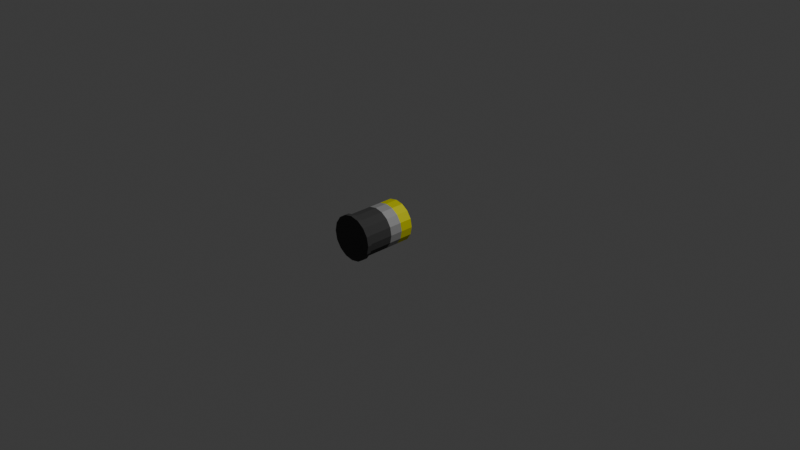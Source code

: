 # Source: Grenade.blend  (saved by Blender 4.4.32; exported with 4.5.12 LTS)
import bpy
from mathutils import Matrix  # noqa: F401  (used for matrix-valued properties, if any)

bpy.ops.wm.read_factory_settings(use_empty=True)
scene = bpy.context.scene
scene.name = 'Scene'

# ---- collections
col_collection = bpy.data.collections.new('Collection'); scene.collection.children.link(col_collection)

# ---- materials (node trees are filled in below, after node groups)
mat_001 = bpy.data.materials.new('マテリアル.001')
mat_002 = bpy.data.materials.new('マテリアル.002')
mat_003 = bpy.data.materials.new('マテリアル.003')

# ---- material node trees
mat_001.use_nodes = True; mat_001.node_tree.nodes.clear()
_N = mat_001.node_tree.nodes; _L = mat_001.node_tree.links
n0 = _N.new('ShaderNodeBsdfPrincipled'); n0.name = 'プリンシプルBSDF'; n0.location = (10, 300)
n0.inputs[0].default_value = (0.8003, 0.7897, 0.01036, 1.0)
n0.inputs[1].default_value = 0.7976
n0.inputs[2].default_value = 0.8142
n1 = _N.new('ShaderNodeOutputMaterial'); n1.name = 'マテリアル出力'; n1.location = (300, 300)
_L.new(n0.outputs[0], n1.inputs[0])
n1.is_active_output = True
mat_002.use_nodes = True; mat_002.node_tree.nodes.clear()
_N = mat_002.node_tree.nodes; _L = mat_002.node_tree.links
n0 = _N.new('ShaderNodeBsdfPrincipled'); n0.name = 'プリンシプルBSDF'; n0.location = (10, 300)
n0.inputs[0].default_value = (0.07361, 0.07361, 0.07361, 1.0)
n0.inputs[1].default_value = 0.548
n0.inputs[2].default_value = 0.8802
n1 = _N.new('ShaderNodeOutputMaterial'); n1.name = 'マテリアル出力'; n1.location = (300, 300)
_L.new(n0.outputs[0], n1.inputs[0])
n1.is_active_output = True
mat_003.use_nodes = True; mat_003.node_tree.nodes.clear()
_N = mat_003.node_tree.nodes; _L = mat_003.node_tree.links
n0 = _N.new('ShaderNodeBsdfPrincipled'); n0.name = 'プリンシプルBSDF'; n0.location = (10, 300)
n0.inputs[0].default_value = (0.3501, 0.3501, 0.3501, 1.0)
n0.inputs[1].default_value = 0.2054
n0.inputs[2].default_value = 0.648
n1 = _N.new('ShaderNodeOutputMaterial'); n1.name = 'マテリアル出力'; n1.location = (300, 300)
_L.new(n0.outputs[0], n1.inputs[0])
n1.is_active_output = True

# ---- world
world_world = bpy.data.worlds.new('World'); scene.world = world_world
world_world.use_nodes = True; world_world.node_tree.nodes.clear()
_N = world_world.node_tree.nodes; _L = world_world.node_tree.links
n0 = _N.new('ShaderNodeOutputWorld'); n0.name = 'World Output'; n0.location = (300, 300)
n1 = _N.new('ShaderNodeBackground'); n1.name = 'Background'; n1.location = (10, 300)
n1.inputs[0].default_value = (0.05088, 0.05088, 0.05088, 1.0)
_L.new(n1.outputs[0], n0.inputs[0])
n0.is_active_output = True
world_world.color = (0.05088, 0.05088, 0.05088)
world_world.sun_shadow_jitter_overblur = 0.0

# ---- cameras
cam_camera = bpy.data.cameras.new('Camera')
cam_camera.clip_end = 100.0
cam_camera.ortho_scale = 7.314

# ---- lights
light_light = bpy.data.lights.new('Light', 'POINT')
light_light.energy = 1000.0
light_light.shadow_soft_size = 0.1

# ---- meshes
me_x = bpy.data.meshes.new('円錐')
me_x.from_pydata([(0.0, 1.0, -0.175), (0.0, 0.4, -0.03733), (0.3827, 0.9239, -0.175), (0.1531, 0.3696, 0.175), (0.7071, 0.7071, -0.175), (0.2828, 0.2828, -0.03733), (0.9239, 0.3827, -0.175), (0.3696, 0.1531, -0.03733), (1.0, 0.0, -0.175), (0.4, 0.0, 0.175), (0.9239, -0.3827, -0.175), (0.3696, -0.1531, 0.175), (0.7071, -0.7071, -0.175), (0.2828, -0.2828, -0.03733), (0.3827, -0.9239, -0.175), (0.1531, -0.3696, -0.03733), (0.0, -1.0, -0.175), (0.0, -0.4, 0.175), (-0.3827, -0.9239, -0.175), (-0.1531, -0.3696, -0.03733), (-0.7071, -0.7071, -0.175), (-0.2828, -0.2828, -0.03733), (-0.9239, -0.3827, -0.175), (-0.3696, -0.1531, 0.175), (-1.0, 0.0, -0.175), (-0.4, -2.532e-09, -0.03733), (-0.9239, 0.3827, -0.175), (-0.3696, 0.1531, -0.03733), (-0.7071, 0.7071, -0.175), (-0.2828, 0.2828, 0.175), (-0.3827, 0.9239, -0.175), (-0.1531, 0.3696, -0.03733), (-6.892e-09, 1.0, -2.646), (0.3827, 0.9239, -2.646), (0.7071, 0.7071, -2.646), (0.9239, 0.3827, -2.646), (1.0, -1.259e-08, -2.646), (0.9239, -0.3827, -2.646), (0.7071, -0.7071, -2.646), (0.3827, -0.9239, -2.646), (-6.892e-09, -1.0, -2.646), (-0.3827, -0.9239, -2.646), (-0.7071, -0.7071, -2.646), (-0.9239, -0.3827, -2.646), (-1.0, -1.259e-08, -2.646), (-0.9239, 0.3827, -2.646), (-0.7071, 0.7071, -2.646), (-0.3827, 0.9239, -2.646), (-6.627e-09, 1.076, -2.639), (0.4119, 0.9945, -2.639), (0.7611, 0.7611, -2.639), (0.9945, 0.4119, -2.639), (1.076, -1.327e-08, -2.639), (0.9945, -0.4119, -2.639), (0.7611, -0.7611, -2.639), (0.4119, -0.9945, -2.639), (-6.627e-09, -1.076, -2.639), (-0.4119, -0.9945, -2.639), (-0.7611, -0.7611, -2.639), (-0.9945, -0.4119, -2.639), (-1.076, -1.327e-08, -2.639), (-0.9945, 0.4119, -2.639), (-0.7611, 0.7611, -2.639), (-0.4119, 0.9945, -2.639), (-6.627e-09, 1.076, -2.839), (0.4119, 0.9945, -2.839), (0.7611, 0.7611, -2.839), (0.9945, 0.4119, -2.839), (1.076, -1.327e-08, -2.839), (0.9945, -0.4119, -2.839), (0.7611, -0.7611, -2.839), (0.4119, -0.9945, -2.839), (-6.627e-09, -1.076, -2.839), (-0.4119, -0.9945, -2.839), (-0.7611, -0.7611, -2.839), (-0.9945, -0.4119, -2.839), (-1.076, -1.327e-08, -2.839), (-0.9945, 0.4119, -2.839), (-0.7611, 0.7611, -2.839), (-0.4119, 0.9945, -2.839), (0.9239, -0.3827, -1.41), (1.0, -6.292e-09, -1.41), (-0.7071, -0.7071, -1.41), (-0.3827, -0.9239, -1.41), (-0.3827, 0.9239, -1.41), (-0.7071, 0.7071, -1.41), (0.9239, 0.3827, -1.41), (0.7071, 0.7071, -1.41), (-3.445e-09, -1.0, -1.41), (0.3827, -0.9239, -1.41), (0.3827, 0.9239, -1.41), (-3.445e-09, 1.0, -1.41), (-0.9239, 0.3827, -1.41), (-1.0, -6.292e-09, -1.41), (0.7071, -0.7071, -1.41), (-0.9239, -0.3827, -1.41), (1.0, -3.146e-09, -0.7927), (-0.3827, -0.9239, -0.7927), (-0.7071, 0.7071, -0.7927), (0.7071, 0.7071, -0.7927), (0.3827, -0.9239, -0.7927), (-1.723e-09, 1.0, -0.7927), (-1.0, -3.146e-09, -0.7927), (0.9239, -0.3827, -0.7927), (-0.7071, -0.7071, -0.7927), (-0.3827, 0.9239, -0.7927), (0.9239, 0.3827, -0.7927), (-1.723e-09, -1.0, -0.7927), (0.3827, 0.9239, -0.7927), (-0.9239, 0.3827, -0.7927), (0.7071, -0.7071, -0.7927), (-0.9239, -0.3827, -0.7927)], [], [(0, 1, 3, 2), (2, 3, 5, 4), (4, 5, 7, 6), (6, 7, 9, 8), (8, 9, 11, 10), (10, 11, 13, 12), (12, 13, 15, 14), (14, 15, 17, 16), (16, 17, 19, 18), (18, 19, 21, 20), (20, 21, 23, 22), (22, 23, 25, 24), (24, 25, 27, 26), (26, 27, 29, 28), (3, 1, 31, 29, 27, 25, 23, 21, 19, 17, 15, 13, 11, 9, 7, 5), (28, 29, 31, 30), (30, 31, 1, 0), (81, 80, 37, 36), (83, 82, 42, 41), (85, 84, 47, 46), (87, 86, 35, 34), (89, 88, 40, 39), (91, 90, 33, 32), (93, 92, 45, 44), (80, 94, 38, 37), (82, 95, 43, 42), (84, 91, 32, 47), (86, 81, 36, 35), (88, 83, 41, 40), (92, 85, 46, 45), (90, 87, 34, 33), (94, 89, 39, 38), (95, 93, 44, 43), (43, 44, 60, 59), (35, 36, 52, 51), (42, 43, 59, 58), (34, 35, 51, 50), (41, 42, 58, 57), (33, 34, 50, 49), (40, 41, 57, 56), (47, 32, 48, 63), (32, 33, 49, 48), (39, 40, 56, 55), (46, 47, 63, 62), (38, 39, 55, 54), (45, 46, 62, 61), (37, 38, 54, 53), (44, 45, 61, 60), (36, 37, 53, 52), (52, 53, 69, 68), (64, 65, 66, 67, 68, 69, 70, 71, 72, 73, 74, 75, 76, 77, 78, 79), (60, 61, 77, 76), (53, 54, 70, 69), (61, 62, 78, 77), (54, 55, 71, 70), (62, 63, 79, 78), (55, 56, 72, 71), (48, 49, 65, 64), (63, 48, 64, 79), (56, 57, 73, 72), (49, 50, 66, 65), (57, 58, 74, 73), (50, 51, 67, 66), (58, 59, 75, 74), (51, 52, 68, 67), (59, 60, 76, 75), (111, 102, 93, 95), (110, 100, 89, 94), (108, 99, 87, 90), (109, 98, 85, 92), (107, 97, 83, 88), (106, 96, 81, 86), (105, 101, 91, 84), (104, 111, 95, 82), (103, 110, 94, 80), (102, 109, 92, 93), (101, 108, 90, 91), (100, 107, 88, 89), (99, 106, 86, 87), (98, 105, 84, 85), (97, 104, 82, 83), (96, 103, 80, 81), (8, 10, 103, 96), (18, 20, 104, 97), (28, 30, 105, 98), (4, 6, 106, 99), (14, 16, 107, 100), (0, 2, 108, 101), (24, 26, 109, 102), (10, 12, 110, 103), (20, 22, 111, 104), (30, 0, 101, 105), (6, 8, 96, 106), (16, 18, 97, 107), (26, 28, 98, 109), (2, 4, 99, 108), (12, 14, 100, 110), (22, 24, 102, 111)])
me_x.polygons.foreach_set('material_index', [0, 0, 0, 0, 0, 0, 0, 0, 0, 0, 0, 0, 0, 0, 0, 0, 0, 1, 1, 1, 1, 1, 1, 1, 1, 1, 1, 1, 1, 1, 1, 1, 1, 1, 1, 1, 1, 1, 1, 1, 1, 1, 1, 1, 1, 1, 1, 1, 1, 1, 1, 1, 1, 1, 1, 1, 1, 1, 1, 1, 1, 1, 1, 1, 1, 1, 2, 2, 2, 2, 2, 2, 2, 2, 2, 2, 2, 2, 2, 2, 2, 2, 0, 0, 0, 0, 0, 0, 0, 0, 0, 0, 0, 0, 0, 0, 0, 0])
_uv = me_x.uv_layers.new(name='UVマップ')
_uv.uv.foreach_set('vector', [1.0, 0.5, 1.0, 1.0, 0.9375, 1.0, 0.9375, 0.5, 0.9375, 0.5, 0.9375, 1.0, 0.875, 1.0, 0.875, 0.5, 0.875, 0.5, 0.875, 1.0, 0.8125, 1.0, 0.8125, 0.5, 0.8125, 0.5, 0.8125, 1.0, 0.75, 1.0, 0.75, 0.5, 0.75, 0.5, 0.75, 1.0, 0.6875, 1.0, 0.6875, 0.5, 0.6875, 0.5, 0.6875, 1.0, 0.625, 1.0, 0.625, 0.5, 0.625, 0.5, 0.625, 1.0, 0.5625, 1.0, 0.5625, 0.5, 0.5625, 0.5, 0.5625, 1.0, 0.5, 1.0, 0.5, 0.5, 0.5, 0.5, 0.5, 1.0, 0.4375, 1.0, 0.4375, 0.5, 0.4375, 0.5, 0.4375, 1.0, 0.375, 1.0, 0.375, 0.5, 0.375, 0.5, 0.375, 1.0, 0.3125, 1.0, 0.3125, 0.5, 0.3125, 0.5, 0.3125, 1.0, 0.25, 1.0, 0.25, 0.5, 0.25, 0.5, 0.25, 1.0, 0.1875, 1.0, 0.1875, 0.5, 0.1875, 0.5, 0.1875, 1.0, 0.125, 1.0, 0.125, 0.5, 0.3418, 0.4717, 0.25, 0.49, 0.1582, 0.4717, 0.08029, 0.4197, 0.02827, 0.3418, 0.01, 0.25, 0.02827, 0.1582, 0.08029, 0.08029, 0.1582, 0.02827, 0.25, 0.01, 0.3418, 0.02827, 0.4197, 0.08029, 0.4717, 0.1582, 0.49, 0.25, 0.4717, 0.3418, 0.4197, 0.4197, 0.125, 0.5, 0.125, 1.0, 0.0625, 1.0, 0.0625, 0.5, 0.0625, 0.5, 0.0625, 1.0, 0.0, 1.0, 0.0, 0.5, 0.75, 0.5, 0.6875, 0.5, 0.6875, 0.5, 0.75, 0.5, 0.4375, 0.5, 0.375, 0.5, 0.375, 0.5, 0.4375, 0.5, 0.125, 0.5, 0.0625, 0.5, 0.0625, 0.5, 0.125, 0.5, 0.875, 0.5, 0.8125, 0.5, 0.8125, 0.5, 0.875, 0.5, 0.5625, 0.5, 0.5, 0.5, 0.5, 0.5, 0.5625, 0.5, 1.0, 0.5, 0.9375, 0.5, 0.9375, 0.5, 1.0, 0.5, 0.25, 0.5, 0.1875, 0.5, 0.1875, 0.5, 0.25, 0.5, 0.6875, 0.5, 0.625, 0.5, 0.625, 0.5, 0.6875, 0.5, 0.375, 0.5, 0.3125, 0.5, 0.3125, 0.5, 0.375, 0.5, 0.0625, 0.5, 0.0, 0.5, 0.0, 0.5, 0.0625, 0.5, 0.8125, 0.5, 0.75, 0.5, 0.75, 0.5, 0.8125, 0.5, 0.5, 0.5, 0.4375, 0.5, 0.4375, 0.5, 0.5, 0.5, 0.1875, 0.5, 0.125, 0.5, 0.125, 0.5, 0.1875, 0.5, 0.9375, 0.5, 0.875, 0.5, 0.875, 0.5, 0.9375, 0.5, 0.625, 0.5, 0.5625, 0.5, 0.5625, 0.5, 0.625, 0.5, 0.3125, 0.5, 0.25, 0.5, 0.25, 0.5, 0.3125, 0.5, 0.3125, 0.5, 0.25, 0.5, 0.25, 0.5, 0.3125, 0.5, 0.8125, 0.5, 0.75, 0.5, 0.75, 0.5, 0.8125, 0.5, 0.375, 0.5, 0.3125, 0.5, 0.3125, 0.5, 0.375, 0.5, 0.875, 0.5, 0.8125, 0.5, 0.8125, 0.5, 0.875, 0.5, 0.4375, 0.5, 0.375, 0.5, 0.375, 0.5, 0.4375, 0.5, 0.9375, 0.5, 0.875, 0.5, 0.875, 0.5, 0.9375, 0.5, 0.5, 0.5, 0.4375, 0.5, 0.4375, 0.5, 0.5, 0.5, 0.0625, 0.5, 0.0, 0.5, 0.0, 0.5, 0.0625, 0.5, 1.0, 0.5, 0.9375, 0.5, 0.9375, 0.5, 1.0, 0.5, 0.5625, 0.5, 0.5, 0.5, 0.5, 0.5, 0.5625, 0.5, 0.125, 0.5, 0.0625, 0.5, 0.0625, 0.5, 0.125, 0.5, 0.625, 0.5, 0.5625, 0.5, 0.5625, 0.5, 0.625, 0.5, 0.1875, 0.5, 0.125, 0.5, 0.125, 0.5, 0.1875, 0.5, 0.6875, 0.5, 0.625, 0.5, 0.625, 0.5, 0.6875, 0.5, 0.25, 0.5, 0.1875, 0.5, 0.1875, 0.5, 0.25, 0.5, 0.75, 0.5, 0.6875, 0.5, 0.6875, 0.5, 0.75, 0.5, 0.75, 0.5, 0.6875, 0.5, 0.6875, 0.5, 0.75, 0.5, 0.75, 0.49, 0.8418, 0.4717, 0.9197, 0.4197, 0.9717, 0.3418, 0.99, 0.25, 0.9717, 0.1582, 0.9197, 0.08029, 0.8418, 0.02827, 0.75, 0.01, 0.6582, 0.02827, 0.5803, 0.08029, 0.5283, 0.1582, 0.51, 0.25, 0.5283, 0.3418, 0.5803, 0.4197, 0.6582, 0.4717, 0.25, 0.5, 0.1875, 0.5, 0.1875, 0.5, 0.25, 0.5, 0.6875, 0.5, 0.625, 0.5, 0.625, 0.5, 0.6875, 0.5, 0.1875, 0.5, 0.125, 0.5, 0.125, 0.5, 0.1875, 0.5, 0.625, 0.5, 0.5625, 0.5, 0.5625, 0.5, 0.625, 0.5, 0.125, 0.5, 0.0625, 0.5, 0.0625, 0.5, 0.125, 0.5, 0.5625, 0.5, 0.5, 0.5, 0.5, 0.5, 0.5625, 0.5, 1.0, 0.5, 0.9375, 0.5, 0.9375, 0.5, 1.0, 0.5, 0.0625, 0.5, 0.0, 0.5, 0.0, 0.5, 0.0625, 0.5, 0.5, 0.5, 0.4375, 0.5, 0.4375, 0.5, 0.5, 0.5, 0.9375, 0.5, 0.875, 0.5, 0.875, 0.5, 0.9375, 0.5, 0.4375, 0.5, 0.375, 0.5, 0.375, 0.5, 0.4375, 0.5, 0.875, 0.5, 0.8125, 0.5, 0.8125, 0.5, 0.875, 0.5, 0.375, 0.5, 0.3125, 0.5, 0.3125, 0.5, 0.375, 0.5, 0.8125, 0.5, 0.75, 0.5, 0.75, 0.5, 0.8125, 0.5, 0.3125, 0.5, 0.25, 0.5, 0.25, 0.5, 0.3125, 0.5, 0.3125, 0.5, 0.25, 0.5, 0.25, 0.5, 0.3125, 0.5, 0.625, 0.5, 0.5625, 0.5, 0.5625, 0.5, 0.625, 0.5, 0.9375, 0.5, 0.875, 0.5, 0.875, 0.5, 0.9375, 0.5, 0.1875, 0.5, 0.125, 0.5, 0.125, 0.5, 0.1875, 0.5, 0.5, 0.5, 0.4375, 0.5, 0.4375, 0.5, 0.5, 0.5, 0.8125, 0.5, 0.75, 0.5, 0.75, 0.5, 0.8125, 0.5, 0.0625, 0.5, 0.0, 0.5, 0.0, 0.5, 0.0625, 0.5, 0.375, 0.5, 0.3125, 0.5, 0.3125, 0.5, 0.375, 0.5, 0.6875, 0.5, 0.625, 0.5, 0.625, 0.5, 0.6875, 0.5, 0.25, 0.5, 0.1875, 0.5, 0.1875, 0.5, 0.25, 0.5, 1.0, 0.5, 0.9375, 0.5, 0.9375, 0.5, 1.0, 0.5, 0.5625, 0.5, 0.5, 0.5, 0.5, 0.5, 0.5625, 0.5, 0.875, 0.5, 0.8125, 0.5, 0.8125, 0.5, 0.875, 0.5, 0.125, 0.5, 0.0625, 0.5, 0.0625, 0.5, 0.125, 0.5, 0.4375, 0.5, 0.375, 0.5, 0.375, 0.5, 0.4375, 0.5, 0.75, 0.5, 0.6875, 0.5, 0.6875, 0.5, 0.75, 0.5, 0.75, 0.5, 0.6875, 0.5, 0.6875, 0.5, 0.75, 0.5, 0.4375, 0.5, 0.375, 0.5, 0.375, 0.5, 0.4375, 0.5, 0.125, 0.5, 0.0625, 0.5, 0.0625, 0.5, 0.125, 0.5, 0.875, 0.5, 0.8125, 0.5, 0.8125, 0.5, 0.875, 0.5, 0.5625, 0.5, 0.5, 0.5, 0.5, 0.5, 0.5625, 0.5, 1.0, 0.5, 0.9375, 0.5, 0.9375, 0.5, 1.0, 0.5, 0.25, 0.5, 0.1875, 0.5, 0.1875, 0.5, 0.25, 0.5, 0.6875, 0.5, 0.625, 0.5, 0.625, 0.5, 0.6875, 0.5, 0.375, 0.5, 0.3125, 0.5, 0.3125, 0.5, 0.375, 0.5, 0.0625, 0.5, 0.0, 0.5, 0.0, 0.5, 0.0625, 0.5, 0.8125, 0.5, 0.75, 0.5, 0.75, 0.5, 0.8125, 0.5, 0.5, 0.5, 0.4375, 0.5, 0.4375, 0.5, 0.5, 0.5, 0.1875, 0.5, 0.125, 0.5, 0.125, 0.5, 0.1875, 0.5, 0.9375, 0.5, 0.875, 0.5, 0.875, 0.5, 0.9375, 0.5, 0.625, 0.5, 0.5625, 0.5, 0.5625, 0.5, 0.625, 0.5, 0.3125, 0.5, 0.25, 0.5, 0.25, 0.5, 0.3125, 0.5])
me_x.materials.append(mat_001)
me_x.materials.append(mat_002)
me_x.materials.append(mat_003)
me_x.update()

# ---- objects
ob_light = bpy.data.objects.new('Light', light_light)
ob_camera = bpy.data.objects.new('Camera', cam_camera)
ob_x = bpy.data.objects.new('円錐', me_x)

# ---- transforms, parenting, visibility, modifiers, constraints
ob_light.location = (4.076, 1.005, 5.904)
ob_light.rotation_euler = (0.6503, 0.05522, 1.866)
ob_light.lock_rotations_4d = False
ob_light.empty_display_type = 'ARROWS'
ob_light.color = (0.0, 0.0, 0.0, 0.0)
ob_light.lineart.crease_threshold = 0.0
ob_camera.location = (7.359, -6.926, 4.958)
ob_camera.rotation_euler = (1.109, 0.0, 0.8149)
ob_camera.lock_rotations_4d = False
ob_camera.empty_display_type = 'ARROWS'
ob_camera.color = (0.0, 0.0, 0.0, 0.0)
ob_camera.display_type = 'WIRE'
ob_camera.lineart.crease_threshold = 0.0
ob_x.location = (0.0, 0.0, 0.0)
ob_x.rotation_euler = (4.712, 0.0, 0.0)
ob_x.scale = (0.2246, 0.2246, 0.2246)

# ---- collection membership
col_collection.objects.link(ob_light)
col_collection.objects.link(ob_camera)
col_collection.objects.link(ob_x)

# ---- scene / render settings (as saved in the file)
scene.camera = ob_camera
scene.frame_start = 1; scene.frame_end = 250; scene.frame_set(1)
scene.render.engine = 'BLENDER_EEVEE_NEXT'
bpy.context.view_layer.update()
